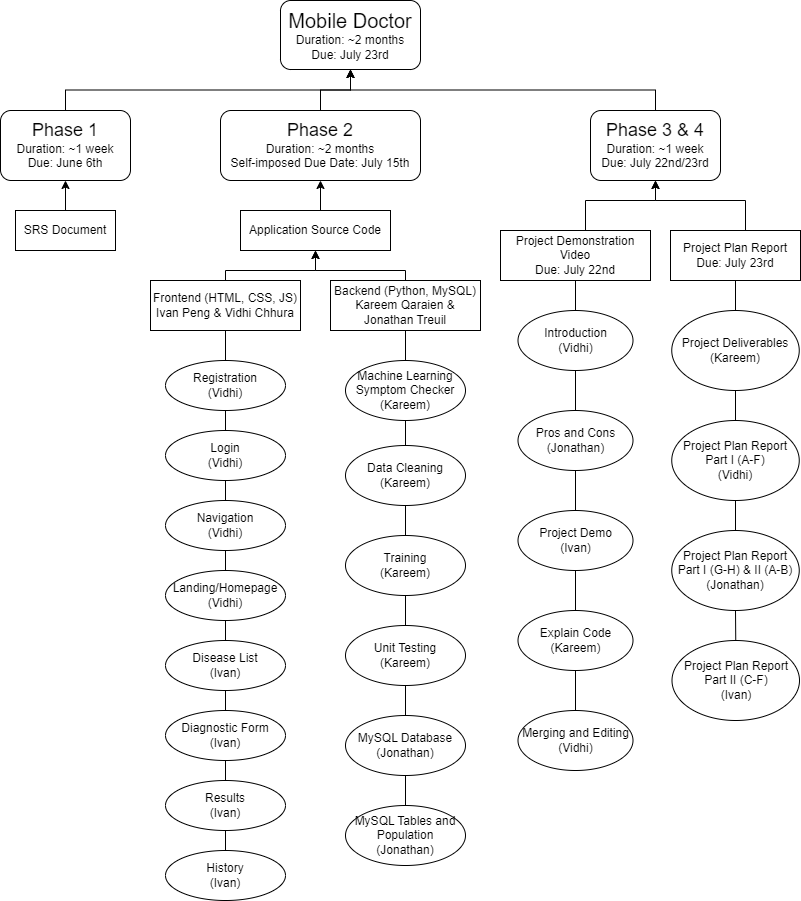

The diagram above was exported from draw.io. Its source (the exported page's mxGraphModel, read from the mxfile embedded in the PNG):
<mxGraphModel dx="1750" dy="955" grid="1" gridSize="10" guides="1" tooltips="1" connect="1" arrows="1" fold="1" page="1" pageScale="1" pageWidth="850" pageHeight="1100" math="0" shadow="0">
  <root>
    <mxCell id="0" />
    <mxCell id="1" parent="0" />
    <mxCell id="GKBut2dG_Dgi9gVDikEk-1" value="&lt;font style=&quot;font-size: 20px;&quot;&gt;Mobile Doctor&lt;/font&gt;&lt;br&gt;Duration: ~2 months&lt;br&gt;Due: July 23rd" style="rounded=1;whiteSpace=wrap;html=1;" vertex="1" parent="1">
      <mxGeometry x="300" y="60" width="140" height="69" as="geometry" />
    </mxCell>
    <mxCell id="GKBut2dG_Dgi9gVDikEk-26" style="edgeStyle=orthogonalEdgeStyle;rounded=0;orthogonalLoop=1;jettySize=auto;html=1;exitX=0.5;exitY=0;exitDx=0;exitDy=0;entryX=0.5;entryY=1;entryDx=0;entryDy=0;" edge="1" parent="1" source="GKBut2dG_Dgi9gVDikEk-3" target="GKBut2dG_Dgi9gVDikEk-1">
      <mxGeometry relative="1" as="geometry" />
    </mxCell>
    <mxCell id="GKBut2dG_Dgi9gVDikEk-3" value="&lt;font style=&quot;font-size: 18px;&quot;&gt;Phase 3 &amp;amp; 4&lt;br&gt;&lt;/font&gt;Duration: ~1 week&lt;br&gt;Due: July 22nd/23rd" style="rounded=1;whiteSpace=wrap;html=1;" vertex="1" parent="1">
      <mxGeometry x="610" y="170" width="130" height="70" as="geometry" />
    </mxCell>
    <mxCell id="GKBut2dG_Dgi9gVDikEk-24" style="edgeStyle=orthogonalEdgeStyle;rounded=0;orthogonalLoop=1;jettySize=auto;html=1;exitX=0.5;exitY=0;exitDx=0;exitDy=0;entryX=0.5;entryY=1;entryDx=0;entryDy=0;" edge="1" parent="1" source="GKBut2dG_Dgi9gVDikEk-4" target="GKBut2dG_Dgi9gVDikEk-1">
      <mxGeometry relative="1" as="geometry" />
    </mxCell>
    <mxCell id="GKBut2dG_Dgi9gVDikEk-4" value="&lt;font style=&quot;font-size: 18px;&quot;&gt;Phase 2&lt;br&gt;&lt;/font&gt;Duration: ~2 months&lt;br&gt;Self-imposed Due Date: July 15th" style="rounded=1;whiteSpace=wrap;html=1;" vertex="1" parent="1">
      <mxGeometry x="240" y="170" width="200" height="70" as="geometry" />
    </mxCell>
    <mxCell id="GKBut2dG_Dgi9gVDikEk-25" style="edgeStyle=orthogonalEdgeStyle;rounded=0;orthogonalLoop=1;jettySize=auto;html=1;exitX=0.5;exitY=0;exitDx=0;exitDy=0;entryX=0.5;entryY=1;entryDx=0;entryDy=0;" edge="1" parent="1" source="GKBut2dG_Dgi9gVDikEk-5" target="GKBut2dG_Dgi9gVDikEk-1">
      <mxGeometry relative="1" as="geometry" />
    </mxCell>
    <mxCell id="GKBut2dG_Dgi9gVDikEk-5" value="&lt;font style=&quot;font-size: 18px;&quot;&gt;Phase 1&lt;br&gt;&lt;/font&gt;Duration: ~1 week&lt;br&gt;Due: June 6th" style="rounded=1;whiteSpace=wrap;html=1;" vertex="1" parent="1">
      <mxGeometry x="20" y="170" width="130" height="70" as="geometry" />
    </mxCell>
    <mxCell id="GKBut2dG_Dgi9gVDikEk-28" style="edgeStyle=orthogonalEdgeStyle;rounded=0;orthogonalLoop=1;jettySize=auto;html=1;exitX=0.5;exitY=0;exitDx=0;exitDy=0;entryX=0.5;entryY=1;entryDx=0;entryDy=0;" edge="1" parent="1" source="GKBut2dG_Dgi9gVDikEk-6" target="GKBut2dG_Dgi9gVDikEk-5">
      <mxGeometry relative="1" as="geometry" />
    </mxCell>
    <mxCell id="GKBut2dG_Dgi9gVDikEk-6" value="SRS Document" style="rounded=0;whiteSpace=wrap;html=1;" vertex="1" parent="1">
      <mxGeometry x="35" y="270" width="100" height="40" as="geometry" />
    </mxCell>
    <mxCell id="GKBut2dG_Dgi9gVDikEk-23" style="edgeStyle=orthogonalEdgeStyle;rounded=0;orthogonalLoop=1;jettySize=auto;html=1;exitX=0.5;exitY=0;exitDx=0;exitDy=0;entryX=0.5;entryY=1;entryDx=0;entryDy=0;" edge="1" parent="1" source="GKBut2dG_Dgi9gVDikEk-7" target="GKBut2dG_Dgi9gVDikEk-4">
      <mxGeometry relative="1" as="geometry" />
    </mxCell>
    <mxCell id="GKBut2dG_Dgi9gVDikEk-7" value="Application Source Code" style="rounded=0;whiteSpace=wrap;html=1;" vertex="1" parent="1">
      <mxGeometry x="260" y="270" width="150" height="40" as="geometry" />
    </mxCell>
    <mxCell id="GKBut2dG_Dgi9gVDikEk-31" style="edgeStyle=orthogonalEdgeStyle;rounded=0;orthogonalLoop=1;jettySize=auto;html=1;exitX=0.5;exitY=0;exitDx=0;exitDy=0;entryX=0.5;entryY=1;entryDx=0;entryDy=0;" edge="1" parent="1" source="GKBut2dG_Dgi9gVDikEk-8" target="GKBut2dG_Dgi9gVDikEk-3">
      <mxGeometry relative="1" as="geometry">
        <Array as="points">
          <mxPoint x="605" y="260" />
          <mxPoint x="675" y="260" />
        </Array>
      </mxGeometry>
    </mxCell>
    <mxCell id="GKBut2dG_Dgi9gVDikEk-8" value="Project Demonstration Video&lt;br&gt;Due: July 22nd" style="rounded=0;whiteSpace=wrap;html=1;" vertex="1" parent="1">
      <mxGeometry x="520" y="290" width="150" height="50" as="geometry" />
    </mxCell>
    <mxCell id="GKBut2dG_Dgi9gVDikEk-32" style="edgeStyle=orthogonalEdgeStyle;rounded=0;orthogonalLoop=1;jettySize=auto;html=1;exitX=0.5;exitY=0;exitDx=0;exitDy=0;entryX=0.5;entryY=1;entryDx=0;entryDy=0;" edge="1" parent="1" source="GKBut2dG_Dgi9gVDikEk-9" target="GKBut2dG_Dgi9gVDikEk-3">
      <mxGeometry relative="1" as="geometry">
        <Array as="points">
          <mxPoint x="765" y="260" />
          <mxPoint x="675" y="260" />
        </Array>
      </mxGeometry>
    </mxCell>
    <mxCell id="GKBut2dG_Dgi9gVDikEk-9" value="Project Plan Report&lt;br&gt;Due: July 23rd" style="rounded=0;whiteSpace=wrap;html=1;" vertex="1" parent="1">
      <mxGeometry x="690" y="290" width="130" height="50" as="geometry" />
    </mxCell>
    <mxCell id="GKBut2dG_Dgi9gVDikEk-22" style="edgeStyle=orthogonalEdgeStyle;rounded=0;orthogonalLoop=1;jettySize=auto;html=1;exitX=0.5;exitY=0;exitDx=0;exitDy=0;entryX=0.5;entryY=1;entryDx=0;entryDy=0;" edge="1" parent="1" source="GKBut2dG_Dgi9gVDikEk-10" target="GKBut2dG_Dgi9gVDikEk-7">
      <mxGeometry relative="1" as="geometry">
        <Array as="points">
          <mxPoint x="245" y="330" />
          <mxPoint x="335" y="330" />
        </Array>
      </mxGeometry>
    </mxCell>
    <mxCell id="GKBut2dG_Dgi9gVDikEk-10" value="Frontend (HTML, CSS, JS)&lt;br&gt;Ivan Peng &amp;amp; Vidhi Chhura" style="rounded=0;whiteSpace=wrap;html=1;" vertex="1" parent="1">
      <mxGeometry x="170" y="340" width="150" height="50" as="geometry" />
    </mxCell>
    <mxCell id="GKBut2dG_Dgi9gVDikEk-27" style="edgeStyle=orthogonalEdgeStyle;rounded=0;orthogonalLoop=1;jettySize=auto;html=1;exitX=0.5;exitY=0;exitDx=0;exitDy=0;entryX=0.5;entryY=1;entryDx=0;entryDy=0;" edge="1" parent="1" source="GKBut2dG_Dgi9gVDikEk-11" target="GKBut2dG_Dgi9gVDikEk-7">
      <mxGeometry relative="1" as="geometry">
        <Array as="points">
          <mxPoint x="425" y="330" />
          <mxPoint x="335" y="330" />
        </Array>
      </mxGeometry>
    </mxCell>
    <mxCell id="GKBut2dG_Dgi9gVDikEk-11" value="Backend (Python, MySQL)&lt;br&gt;Kareem Qaraien &amp;amp; Jonathan Treuil" style="rounded=0;whiteSpace=wrap;html=1;" vertex="1" parent="1">
      <mxGeometry x="350" y="340" width="150" height="50" as="geometry" />
    </mxCell>
    <mxCell id="GKBut2dG_Dgi9gVDikEk-44" style="edgeStyle=orthogonalEdgeStyle;rounded=0;orthogonalLoop=1;jettySize=auto;html=1;exitX=0.5;exitY=0;exitDx=0;exitDy=0;entryX=0.5;entryY=1;entryDx=0;entryDy=0;endArrow=none;endFill=0;" edge="1" parent="1" source="GKBut2dG_Dgi9gVDikEk-12" target="GKBut2dG_Dgi9gVDikEk-13">
      <mxGeometry relative="1" as="geometry" />
    </mxCell>
    <mxCell id="GKBut2dG_Dgi9gVDikEk-12" value="Navigation&lt;br&gt;(Vidhi)" style="ellipse;whiteSpace=wrap;html=1;" vertex="1" parent="1">
      <mxGeometry x="185" y="560" width="120" height="50" as="geometry" />
    </mxCell>
    <mxCell id="GKBut2dG_Dgi9gVDikEk-43" style="edgeStyle=orthogonalEdgeStyle;rounded=0;orthogonalLoop=1;jettySize=auto;html=1;exitX=0.5;exitY=0;exitDx=0;exitDy=0;entryX=0.5;entryY=1;entryDx=0;entryDy=0;endArrow=none;endFill=0;" edge="1" parent="1" source="GKBut2dG_Dgi9gVDikEk-13" target="GKBut2dG_Dgi9gVDikEk-14">
      <mxGeometry relative="1" as="geometry" />
    </mxCell>
    <mxCell id="GKBut2dG_Dgi9gVDikEk-13" value="Login&lt;br&gt;(Vidhi)" style="ellipse;whiteSpace=wrap;html=1;" vertex="1" parent="1">
      <mxGeometry x="185" y="490" width="120" height="50" as="geometry" />
    </mxCell>
    <mxCell id="GKBut2dG_Dgi9gVDikEk-42" style="edgeStyle=orthogonalEdgeStyle;rounded=0;orthogonalLoop=1;jettySize=auto;html=1;exitX=0.5;exitY=0;exitDx=0;exitDy=0;entryX=0.5;entryY=1;entryDx=0;entryDy=0;endArrow=none;endFill=0;" edge="1" parent="1" source="GKBut2dG_Dgi9gVDikEk-14" target="GKBut2dG_Dgi9gVDikEk-10">
      <mxGeometry relative="1" as="geometry" />
    </mxCell>
    <mxCell id="GKBut2dG_Dgi9gVDikEk-14" value="Registration&lt;br&gt;(Vidhi)" style="ellipse;whiteSpace=wrap;html=1;" vertex="1" parent="1">
      <mxGeometry x="185" y="420" width="120" height="50" as="geometry" />
    </mxCell>
    <mxCell id="GKBut2dG_Dgi9gVDikEk-45" style="edgeStyle=orthogonalEdgeStyle;rounded=0;orthogonalLoop=1;jettySize=auto;html=1;exitX=0.5;exitY=0;exitDx=0;exitDy=0;entryX=0.5;entryY=1;entryDx=0;entryDy=0;endArrow=none;endFill=0;" edge="1" parent="1" source="GKBut2dG_Dgi9gVDikEk-16" target="GKBut2dG_Dgi9gVDikEk-12">
      <mxGeometry relative="1" as="geometry" />
    </mxCell>
    <mxCell id="GKBut2dG_Dgi9gVDikEk-16" value="Landing/Homepage&lt;br&gt;(Vidhi)" style="ellipse;whiteSpace=wrap;html=1;" vertex="1" parent="1">
      <mxGeometry x="185" y="630" width="120" height="50" as="geometry" />
    </mxCell>
    <mxCell id="GKBut2dG_Dgi9gVDikEk-46" style="edgeStyle=orthogonalEdgeStyle;rounded=0;orthogonalLoop=1;jettySize=auto;html=1;exitX=0.5;exitY=0;exitDx=0;exitDy=0;entryX=0.5;entryY=1;entryDx=0;entryDy=0;endArrow=none;endFill=0;" edge="1" parent="1" source="GKBut2dG_Dgi9gVDikEk-17" target="GKBut2dG_Dgi9gVDikEk-16">
      <mxGeometry relative="1" as="geometry" />
    </mxCell>
    <mxCell id="GKBut2dG_Dgi9gVDikEk-17" value="Disease List&lt;br&gt;(Ivan)" style="ellipse;whiteSpace=wrap;html=1;" vertex="1" parent="1">
      <mxGeometry x="185" y="700" width="120" height="50" as="geometry" />
    </mxCell>
    <mxCell id="GKBut2dG_Dgi9gVDikEk-47" style="edgeStyle=orthogonalEdgeStyle;rounded=0;orthogonalLoop=1;jettySize=auto;html=1;exitX=0.5;exitY=0;exitDx=0;exitDy=0;entryX=0.5;entryY=1;entryDx=0;entryDy=0;endArrow=none;endFill=0;" edge="1" parent="1" source="GKBut2dG_Dgi9gVDikEk-18" target="GKBut2dG_Dgi9gVDikEk-17">
      <mxGeometry relative="1" as="geometry" />
    </mxCell>
    <mxCell id="GKBut2dG_Dgi9gVDikEk-18" value="Diagnostic Form&lt;br&gt;(Ivan)" style="ellipse;whiteSpace=wrap;html=1;" vertex="1" parent="1">
      <mxGeometry x="185" y="770" width="120" height="50" as="geometry" />
    </mxCell>
    <mxCell id="GKBut2dG_Dgi9gVDikEk-48" style="edgeStyle=orthogonalEdgeStyle;rounded=0;orthogonalLoop=1;jettySize=auto;html=1;exitX=0.5;exitY=0;exitDx=0;exitDy=0;entryX=0.5;entryY=1;entryDx=0;entryDy=0;endArrow=none;endFill=0;" edge="1" parent="1" source="GKBut2dG_Dgi9gVDikEk-19" target="GKBut2dG_Dgi9gVDikEk-18">
      <mxGeometry relative="1" as="geometry" />
    </mxCell>
    <mxCell id="GKBut2dG_Dgi9gVDikEk-19" value="Results&lt;br&gt;(Ivan)" style="ellipse;whiteSpace=wrap;html=1;" vertex="1" parent="1">
      <mxGeometry x="185" y="840" width="120" height="50" as="geometry" />
    </mxCell>
    <mxCell id="GKBut2dG_Dgi9gVDikEk-49" style="edgeStyle=orthogonalEdgeStyle;rounded=0;orthogonalLoop=1;jettySize=auto;html=1;exitX=0.5;exitY=0;exitDx=0;exitDy=0;entryX=0.5;entryY=1;entryDx=0;entryDy=0;endArrow=none;endFill=0;" edge="1" parent="1" source="GKBut2dG_Dgi9gVDikEk-20" target="GKBut2dG_Dgi9gVDikEk-19">
      <mxGeometry relative="1" as="geometry" />
    </mxCell>
    <mxCell id="GKBut2dG_Dgi9gVDikEk-20" value="History&lt;br&gt;(Ivan)" style="ellipse;whiteSpace=wrap;html=1;" vertex="1" parent="1">
      <mxGeometry x="185" y="910" width="120" height="50" as="geometry" />
    </mxCell>
    <mxCell id="GKBut2dG_Dgi9gVDikEk-50" style="edgeStyle=orthogonalEdgeStyle;rounded=0;orthogonalLoop=1;jettySize=auto;html=1;exitX=0.5;exitY=0;exitDx=0;exitDy=0;entryX=0.5;entryY=1;entryDx=0;entryDy=0;endArrow=none;endFill=0;" edge="1" parent="1" source="GKBut2dG_Dgi9gVDikEk-33" target="GKBut2dG_Dgi9gVDikEk-11">
      <mxGeometry relative="1" as="geometry" />
    </mxCell>
    <mxCell id="GKBut2dG_Dgi9gVDikEk-33" value="Machine Learning Symptom Checker&lt;br&gt;(Kareem)" style="ellipse;whiteSpace=wrap;html=1;" vertex="1" parent="1">
      <mxGeometry x="365" y="420" width="120" height="60" as="geometry" />
    </mxCell>
    <mxCell id="GKBut2dG_Dgi9gVDikEk-55" style="edgeStyle=orthogonalEdgeStyle;rounded=0;orthogonalLoop=1;jettySize=auto;html=1;exitX=0.5;exitY=1;exitDx=0;exitDy=0;entryX=0.5;entryY=0;entryDx=0;entryDy=0;endArrow=none;endFill=0;" edge="1" parent="1" source="GKBut2dG_Dgi9gVDikEk-36" target="GKBut2dG_Dgi9gVDikEk-40">
      <mxGeometry relative="1" as="geometry" />
    </mxCell>
    <mxCell id="GKBut2dG_Dgi9gVDikEk-36" value="MySQL Database&lt;br&gt;(Jonathan)" style="ellipse;whiteSpace=wrap;html=1;" vertex="1" parent="1">
      <mxGeometry x="365" y="775" width="120" height="60" as="geometry" />
    </mxCell>
    <mxCell id="GKBut2dG_Dgi9gVDikEk-54" style="edgeStyle=orthogonalEdgeStyle;rounded=0;orthogonalLoop=1;jettySize=auto;html=1;exitX=0.5;exitY=1;exitDx=0;exitDy=0;entryX=0.5;entryY=0;entryDx=0;entryDy=0;endArrow=none;endFill=0;" edge="1" parent="1" source="GKBut2dG_Dgi9gVDikEk-37" target="GKBut2dG_Dgi9gVDikEk-36">
      <mxGeometry relative="1" as="geometry" />
    </mxCell>
    <mxCell id="GKBut2dG_Dgi9gVDikEk-37" value="Unit Testing&lt;br&gt;(Kareem)" style="ellipse;whiteSpace=wrap;html=1;" vertex="1" parent="1">
      <mxGeometry x="365" y="685" width="120" height="60" as="geometry" />
    </mxCell>
    <mxCell id="GKBut2dG_Dgi9gVDikEk-51" style="edgeStyle=orthogonalEdgeStyle;rounded=0;orthogonalLoop=1;jettySize=auto;html=1;exitX=0.5;exitY=0;exitDx=0;exitDy=0;entryX=0.5;entryY=1;entryDx=0;entryDy=0;endArrow=none;endFill=0;" edge="1" parent="1" source="GKBut2dG_Dgi9gVDikEk-38" target="GKBut2dG_Dgi9gVDikEk-33">
      <mxGeometry relative="1" as="geometry" />
    </mxCell>
    <mxCell id="GKBut2dG_Dgi9gVDikEk-52" style="edgeStyle=orthogonalEdgeStyle;rounded=0;orthogonalLoop=1;jettySize=auto;html=1;exitX=0.5;exitY=1;exitDx=0;exitDy=0;entryX=0.5;entryY=0;entryDx=0;entryDy=0;endArrow=none;endFill=0;" edge="1" parent="1" source="GKBut2dG_Dgi9gVDikEk-38" target="GKBut2dG_Dgi9gVDikEk-39">
      <mxGeometry relative="1" as="geometry" />
    </mxCell>
    <mxCell id="GKBut2dG_Dgi9gVDikEk-38" value="Data Cleaning&lt;br&gt;(Kareem)" style="ellipse;whiteSpace=wrap;html=1;" vertex="1" parent="1">
      <mxGeometry x="365" y="505" width="120" height="60" as="geometry" />
    </mxCell>
    <mxCell id="GKBut2dG_Dgi9gVDikEk-53" style="edgeStyle=orthogonalEdgeStyle;rounded=0;orthogonalLoop=1;jettySize=auto;html=1;exitX=0.5;exitY=1;exitDx=0;exitDy=0;entryX=0.5;entryY=0;entryDx=0;entryDy=0;endArrow=none;endFill=0;" edge="1" parent="1" source="GKBut2dG_Dgi9gVDikEk-39" target="GKBut2dG_Dgi9gVDikEk-37">
      <mxGeometry relative="1" as="geometry" />
    </mxCell>
    <mxCell id="GKBut2dG_Dgi9gVDikEk-39" value="Training&lt;br&gt;(Kareem)" style="ellipse;whiteSpace=wrap;html=1;" vertex="1" parent="1">
      <mxGeometry x="365" y="595" width="120" height="60" as="geometry" />
    </mxCell>
    <mxCell id="GKBut2dG_Dgi9gVDikEk-40" value="MySQL Tables and Population&lt;br&gt;(Jonathan)" style="ellipse;whiteSpace=wrap;html=1;" vertex="1" parent="1">
      <mxGeometry x="365" y="865" width="120" height="60" as="geometry" />
    </mxCell>
    <mxCell id="GKBut2dG_Dgi9gVDikEk-61" style="edgeStyle=orthogonalEdgeStyle;rounded=0;orthogonalLoop=1;jettySize=auto;html=1;exitX=0.5;exitY=0;exitDx=0;exitDy=0;entryX=0.5;entryY=1;entryDx=0;entryDy=0;endArrow=none;endFill=0;" edge="1" parent="1" source="GKBut2dG_Dgi9gVDikEk-56" target="GKBut2dG_Dgi9gVDikEk-8">
      <mxGeometry relative="1" as="geometry" />
    </mxCell>
    <mxCell id="GKBut2dG_Dgi9gVDikEk-56" value="Introduction&lt;br&gt;(Vidhi)" style="ellipse;whiteSpace=wrap;html=1;" vertex="1" parent="1">
      <mxGeometry x="537.5" y="370" width="115" height="60" as="geometry" />
    </mxCell>
    <mxCell id="GKBut2dG_Dgi9gVDikEk-62" style="edgeStyle=orthogonalEdgeStyle;rounded=0;orthogonalLoop=1;jettySize=auto;html=1;exitX=0.5;exitY=0;exitDx=0;exitDy=0;entryX=0.5;entryY=1;entryDx=0;entryDy=0;endArrow=none;endFill=0;" edge="1" parent="1" source="GKBut2dG_Dgi9gVDikEk-57" target="GKBut2dG_Dgi9gVDikEk-56">
      <mxGeometry relative="1" as="geometry" />
    </mxCell>
    <mxCell id="GKBut2dG_Dgi9gVDikEk-57" value="Pros and Cons&lt;br&gt;(Jonathan)" style="ellipse;whiteSpace=wrap;html=1;" vertex="1" parent="1">
      <mxGeometry x="537.5" y="470" width="115" height="60" as="geometry" />
    </mxCell>
    <mxCell id="GKBut2dG_Dgi9gVDikEk-63" style="edgeStyle=orthogonalEdgeStyle;rounded=0;orthogonalLoop=1;jettySize=auto;html=1;exitX=0.5;exitY=0;exitDx=0;exitDy=0;entryX=0.5;entryY=1;entryDx=0;entryDy=0;endArrow=none;endFill=0;" edge="1" parent="1" source="GKBut2dG_Dgi9gVDikEk-58" target="GKBut2dG_Dgi9gVDikEk-57">
      <mxGeometry relative="1" as="geometry" />
    </mxCell>
    <mxCell id="GKBut2dG_Dgi9gVDikEk-58" value="Project Demo&lt;br&gt;(Ivan)" style="ellipse;whiteSpace=wrap;html=1;" vertex="1" parent="1">
      <mxGeometry x="537.5" y="570" width="115" height="60" as="geometry" />
    </mxCell>
    <mxCell id="GKBut2dG_Dgi9gVDikEk-64" style="edgeStyle=orthogonalEdgeStyle;rounded=0;orthogonalLoop=1;jettySize=auto;html=1;exitX=0.5;exitY=0;exitDx=0;exitDy=0;entryX=0.5;entryY=1;entryDx=0;entryDy=0;endArrow=none;endFill=0;" edge="1" parent="1" source="GKBut2dG_Dgi9gVDikEk-59" target="GKBut2dG_Dgi9gVDikEk-58">
      <mxGeometry relative="1" as="geometry" />
    </mxCell>
    <mxCell id="GKBut2dG_Dgi9gVDikEk-59" value="Explain Code&lt;br&gt;(Kareem)" style="ellipse;whiteSpace=wrap;html=1;" vertex="1" parent="1">
      <mxGeometry x="537.5" y="670" width="115" height="60" as="geometry" />
    </mxCell>
    <mxCell id="GKBut2dG_Dgi9gVDikEk-65" style="edgeStyle=orthogonalEdgeStyle;rounded=0;orthogonalLoop=1;jettySize=auto;html=1;exitX=0.5;exitY=0;exitDx=0;exitDy=0;entryX=0.5;entryY=1;entryDx=0;entryDy=0;endArrow=none;endFill=0;" edge="1" parent="1" source="GKBut2dG_Dgi9gVDikEk-60" target="GKBut2dG_Dgi9gVDikEk-59">
      <mxGeometry relative="1" as="geometry" />
    </mxCell>
    <mxCell id="GKBut2dG_Dgi9gVDikEk-60" value="Merging and Editing&lt;br&gt;(Vidhi)" style="ellipse;whiteSpace=wrap;html=1;" vertex="1" parent="1">
      <mxGeometry x="537.5" y="770" width="115" height="60" as="geometry" />
    </mxCell>
    <mxCell id="GKBut2dG_Dgi9gVDikEk-71" style="edgeStyle=orthogonalEdgeStyle;rounded=0;orthogonalLoop=1;jettySize=auto;html=1;exitX=0.5;exitY=0;exitDx=0;exitDy=0;entryX=0.5;entryY=1;entryDx=0;entryDy=0;endArrow=none;endFill=0;" edge="1" parent="1" source="GKBut2dG_Dgi9gVDikEk-66" target="GKBut2dG_Dgi9gVDikEk-9">
      <mxGeometry relative="1" as="geometry" />
    </mxCell>
    <mxCell id="GKBut2dG_Dgi9gVDikEk-66" value="Project Deliverables&lt;br&gt;(Kareem)" style="ellipse;whiteSpace=wrap;html=1;" vertex="1" parent="1">
      <mxGeometry x="691.25" y="370" width="127.5" height="80" as="geometry" />
    </mxCell>
    <mxCell id="GKBut2dG_Dgi9gVDikEk-70" style="edgeStyle=orthogonalEdgeStyle;rounded=0;orthogonalLoop=1;jettySize=auto;html=1;exitX=0.5;exitY=0;exitDx=0;exitDy=0;entryX=0.5;entryY=1;entryDx=0;entryDy=0;endArrow=none;endFill=0;" edge="1" parent="1" source="GKBut2dG_Dgi9gVDikEk-67" target="GKBut2dG_Dgi9gVDikEk-66">
      <mxGeometry relative="1" as="geometry" />
    </mxCell>
    <mxCell id="GKBut2dG_Dgi9gVDikEk-67" value="Project Plan Report Part I (A-F)&lt;br&gt;(Vidhi)" style="ellipse;whiteSpace=wrap;html=1;" vertex="1" parent="1">
      <mxGeometry x="691.25" y="480" width="127.5" height="80" as="geometry" />
    </mxCell>
    <mxCell id="GKBut2dG_Dgi9gVDikEk-72" style="edgeStyle=orthogonalEdgeStyle;rounded=0;orthogonalLoop=1;jettySize=auto;html=1;exitX=0.5;exitY=0;exitDx=0;exitDy=0;entryX=0.5;entryY=1;entryDx=0;entryDy=0;endArrow=none;endFill=0;" edge="1" parent="1" source="GKBut2dG_Dgi9gVDikEk-68" target="GKBut2dG_Dgi9gVDikEk-67">
      <mxGeometry relative="1" as="geometry" />
    </mxCell>
    <mxCell id="GKBut2dG_Dgi9gVDikEk-68" value="Project Plan Report Part I (G-H) &amp;amp; II (A-B)&lt;br&gt;(Jonathan)" style="ellipse;whiteSpace=wrap;html=1;" vertex="1" parent="1">
      <mxGeometry x="691.25" y="590" width="127.5" height="80" as="geometry" />
    </mxCell>
    <mxCell id="GKBut2dG_Dgi9gVDikEk-73" style="edgeStyle=orthogonalEdgeStyle;rounded=0;orthogonalLoop=1;jettySize=auto;html=1;exitX=0.5;exitY=0;exitDx=0;exitDy=0;entryX=0.5;entryY=1;entryDx=0;entryDy=0;endArrow=none;endFill=0;" edge="1" parent="1" source="GKBut2dG_Dgi9gVDikEk-69" target="GKBut2dG_Dgi9gVDikEk-68">
      <mxGeometry relative="1" as="geometry" />
    </mxCell>
    <mxCell id="GKBut2dG_Dgi9gVDikEk-69" value="Project Plan Report Part II (C-F)&lt;br&gt;(Ivan)" style="ellipse;whiteSpace=wrap;html=1;" vertex="1" parent="1">
      <mxGeometry x="691.5" y="700" width="127.5" height="80" as="geometry" />
    </mxCell>
  </root>
</mxGraphModel>